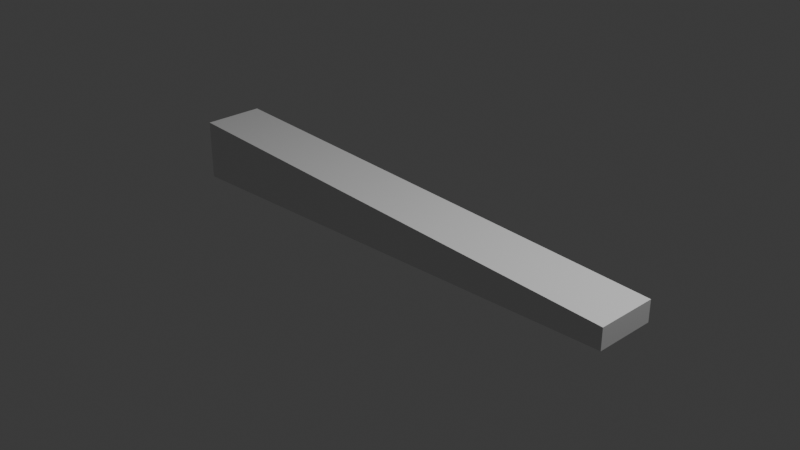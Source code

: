 # Source: usb.blend  (saved by Blender 4.3.34; exported with 4.5.12 LTS)
import bpy
from mathutils import Matrix  # noqa: F401  (used for matrix-valued properties, if any)

bpy.ops.wm.read_factory_settings(use_empty=True)
scene = bpy.context.scene
scene.name = 'Scene'

# ---- collections
col_collection = bpy.data.collections.new('Collection'); scene.collection.children.link(col_collection)

# ---- materials (node trees are filled in below, after node groups)
mat_material = bpy.data.materials.new('Material')
mat_material.alpha_threshold = 0.0
mat_material.roughness = 0.5
mat_material.line_color = (0.0, 0.0, 0.0, 1.0)

# ---- material node trees
mat_material.use_nodes = True; mat_material.node_tree.nodes.clear()
_N = mat_material.node_tree.nodes; _L = mat_material.node_tree.links
n0 = _N.new('ShaderNodeOutputMaterial'); n0.name = 'Material Output'; n0.location = (300, 300)
n1 = _N.new('ShaderNodeBsdfPrincipled'); n1.name = 'Principled BSDF'; n1.location = (10, 300)
n1.inputs[3].default_value = 1.45
_L.new(n1.outputs[0], n0.inputs[0])
n0.is_active_output = True

# ---- world
world_world = bpy.data.worlds.new('World'); scene.world = world_world
world_world.use_nodes = True; world_world.node_tree.nodes.clear()
_N = world_world.node_tree.nodes; _L = world_world.node_tree.links
n0 = _N.new('ShaderNodeOutputWorld'); n0.name = 'World Output'; n0.location = (300, 300)
n1 = _N.new('ShaderNodeBackground'); n1.name = 'Background'; n1.location = (10, 300)
n1.inputs[0].default_value = (0.05088, 0.05088, 0.05088, 1.0)
_L.new(n1.outputs[0], n0.inputs[0])
n0.is_active_output = True
world_world.color = (0.05088, 0.05088, 0.05088)
world_world.sun_shadow_jitter_overblur = 0.0

# ---- cameras
cam_camera = bpy.data.cameras.new('Camera')
cam_camera.clip_end = 100.0
cam_camera.ortho_scale = 7.314

# ---- lights
light_light = bpy.data.lights.new('Light', 'POINT')
light_light.energy = 1000.0
light_light.shadow_soft_size = 0.1

# ---- meshes
me_cube = bpy.data.meshes.new('Cube')
me_cube.from_pydata([(2.81, 0.3364, 0.1166), (2.81, 0.3364, -0.1166), (2.81, -0.3364, 0.1166), (2.81, -0.3364, -0.1166), (-2.81, 0.3364, 0.3364), (-2.81, 0.3364, -0.3364), (-2.81, -0.3364, 0.3364), (-2.81, -0.3364, -0.3364)], [], [(0, 4, 6, 2), (3, 2, 6, 7), (7, 6, 4, 5), (5, 1, 3, 7), (1, 0, 2, 3), (5, 4, 0, 1)])
_uv = me_cube.uv_layers.new(name='UVMap')
_uv.uv.foreach_set('vector', [0.625, 0.5, 0.875, 0.5, 0.875, 0.75, 0.625, 0.75, 0.375, 0.75, 0.625, 0.75, 0.625, 1.0, 0.375, 1.0, 0.375, 0.0, 0.625, 0.0, 0.625, 0.25, 0.375, 0.25, 0.125, 0.5, 0.375, 0.5, 0.375, 0.75, 0.125, 0.75, 0.375, 0.5, 0.625, 0.5, 0.625, 0.75, 0.375, 0.75, 0.375, 0.25, 0.625, 0.25, 0.625, 0.5, 0.375, 0.5])
me_cube.materials.append(mat_material)
me_cube.use_mirror_vertex_groups = False
me_cube.update()

# ---- objects
ob_cube = bpy.data.objects.new('Cube', me_cube)
ob_light = bpy.data.objects.new('Light', light_light)
ob_camera = bpy.data.objects.new('Camera', cam_camera)

# ---- transforms, parenting, visibility, modifiers, constraints
ob_cube.location = (0.0, 0.0, 0.0)
ob_cube.lock_rotations_4d = False
ob_cube.empty_display_type = 'ARROWS'
ob_cube.lineart.crease_threshold = 0.0
ob_light.location = (4.076, 1.005, 5.904)
ob_light.rotation_euler = (0.6503, 0.05522, 1.866)
ob_light.lock_rotations_4d = False
ob_light.empty_display_type = 'ARROWS'
ob_light.color = (0.0, 0.0, 0.0, 0.0)
ob_light.lineart.crease_threshold = 0.0
ob_camera.location = (7.359, -6.926, 4.958)
ob_camera.rotation_euler = (1.109, 0.0, 0.8149)
ob_camera.lock_rotations_4d = False
ob_camera.empty_display_type = 'ARROWS'
ob_camera.color = (0.0, 0.0, 0.0, 0.0)
ob_camera.display_type = 'WIRE'
ob_camera.lineart.crease_threshold = 0.0

# ---- collection membership
col_collection.objects.link(ob_cube)
col_collection.objects.link(ob_light)
col_collection.objects.link(ob_camera)

# ---- scene / render settings (as saved in the file)
scene.camera = ob_camera
scene.frame_start = 1; scene.frame_end = 250; scene.frame_set(1)
scene.render.engine = 'BLENDER_EEVEE_NEXT'
bpy.context.view_layer.update()
